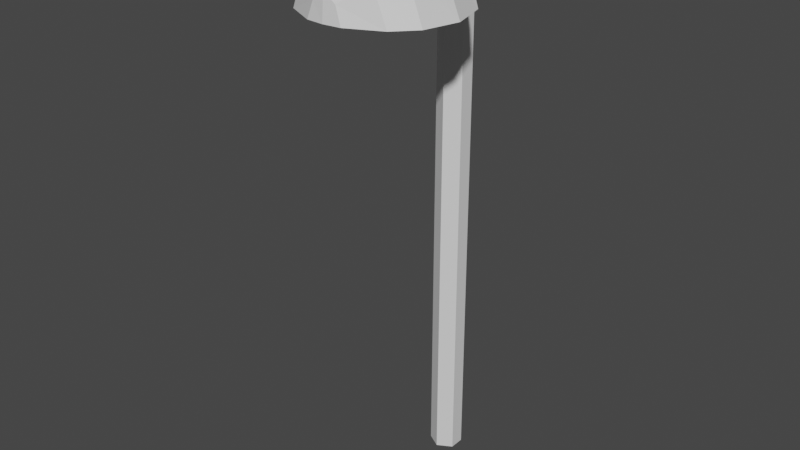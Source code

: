 # Source: farola.blend  (saved by Blender 2.81.16; exported with 4.5.12 LTS)
import bpy
from mathutils import Matrix  # noqa: F401  (used for matrix-valued properties, if any)

bpy.ops.wm.read_factory_settings(use_empty=True)
scene = bpy.context.scene
scene.name = 'Scene'

# ---- collections
col_collection = bpy.data.collections.new('Collection'); scene.collection.children.link(col_collection)

# ---- materials (node trees are filled in below, after node groups)
mat_mat = bpy.data.materials.new('Mat')
mat_mat.use_transparent_shadow = False

# ---- material node trees
mat_mat.use_nodes = True; mat_mat.node_tree.nodes.clear()
_N = mat_mat.node_tree.nodes; _L = mat_mat.node_tree.links
n0 = _N.new('ShaderNodeOutputMaterial'); n0.name = 'Material Output'; n0.location = (300, 300)
n1 = _N.new('ShaderNodeBsdfPrincipled'); n1.name = 'Principled BSDF'; n1.location = (10, 300)
n1.distribution = 'GGX'
n1.subsurface_method = 'BURLEY'
n1.inputs[3].default_value = 1.45
n1.inputs[27].default_value = (0.0, 0.0, 0.0, 1.0)
n1.inputs[28].default_value = 1.0
_L.new(n1.outputs[0], n0.inputs[0])
n0.is_active_output = True

# ---- world
world_world = bpy.data.worlds.new('World'); scene.world = world_world
world_world.use_nodes = True; world_world.node_tree.nodes.clear()
_N = world_world.node_tree.nodes; _L = world_world.node_tree.links
n0 = _N.new('ShaderNodeOutputWorld'); n0.name = 'World Output'; n0.location = (300, 300)
n1 = _N.new('ShaderNodeBackground'); n1.name = 'Background'; n1.location = (10, 300)
n1.inputs[0].default_value = (0.05088, 0.05088, 0.05088, 1.0)
_L.new(n1.outputs[0], n0.inputs[0])
n0.is_active_output = True
world_world.color = (0.05088, 0.05088, 0.05088)
world_world.use_sun_shadow = False
world_world.sun_shadow_jitter_overblur = 0.0

# ---- meshes
me_cube_001 = bpy.data.meshes.new('Cube.001')
me_cube_001.from_pydata([(0.07206, -0.03762, -0.008816), (0.07206, -0.03762, 2.462), (0.07206, 0.03762, -0.008816), (0.07206, 0.03762, 2.462), (0.0, 0.07984, -0.008816), (0.0, 0.07984, 2.462), (0.0, -0.07984, -0.008816), (0.0, -0.07984, 2.462), (0.07206, -0.06283, 2.531), (0.07206, -0.02262, 2.571), (1.898e-18, 0.01337, 2.607), (-2.481e-18, -0.09084, 2.504), (0.07206, -0.117, 2.572), (0.07206, -0.1324, 2.633), (1.376e-18, -0.1433, 2.679), (3.253e-18, -0.108, 2.528), (0.2288, -0.1858, 2.462), (0.2035, -0.2084, 2.647), (0.0, -0.1827, 2.724), (0.0, -0.1233, 2.463), (0.3778, -0.4746, 2.457), (0.2579, -0.4755, 2.745), (0.0, -0.4762, 2.848), (0.0, -0.4747, 2.457), (0.3318, -0.2951, 2.46), (0.0, -0.2904, 2.458), (0.0, -0.2962, 2.8), (0.2483, -0.2943, 2.694), (0.335, -0.6517, 2.458), (0.2444, -0.6536, 2.7), (0.0, -0.6624, 2.809), (0.0, -0.6533, 2.457), (0.246, -0.754, 2.459), (0.1731, -0.7574, 2.641), (0.0, -0.7689, 2.723), (0.0, -0.767, 2.459), (0.08749, -0.8382, 2.462), (0.05847, -0.833, 2.545), (0.0, -0.8364, 2.592), (0.0, -0.8466, 2.462)], [], [(4, 5, 3, 2), (2, 3, 1, 0), (4, 2, 0, 6), (3, 5, 10, 9), (0, 1, 7, 6), (10, 11, 15, 14), (7, 1, 8, 11), (1, 3, 9, 8), (5, 7, 11, 10), (14, 15, 19, 18), (8, 9, 13, 12), (11, 8, 12, 15), (9, 10, 14, 13), (25, 24, 20, 23), (12, 13, 17, 16), (15, 12, 16, 19), (13, 14, 18, 17), (22, 23, 31, 30), (27, 26, 22, 21), (26, 25, 23, 22), (18, 19, 25, 26), (17, 18, 26, 27), (19, 16, 24, 25), (31, 28, 32, 35), (20, 21, 29, 28), (23, 20, 28, 31), (21, 22, 30, 29), (34, 35, 39, 38), (29, 30, 34, 33), (30, 31, 35, 34), (28, 29, 33, 32), (37, 38, 39, 36), (32, 33, 37, 36), (35, 32, 36, 39), (33, 34, 38, 37), (21, 20, 24, 27), (17, 27, 24, 16)])
_uv = me_cube_001.uv_layers.new(name='UVMap')
_uv.uv.foreach_set('vector', [0.375, 0.375, 0.625, 0.375, 0.625, 0.5, 0.375, 0.5, 0.375, 0.5, 0.625, 0.5, 0.625, 0.75, 0.375, 0.75, 0.25, 0.5, 0.375, 0.5, 0.375, 0.75, 0.25, 0.75, 0.625, 0.5, 0.625, 0.375, 0.625, 0.375, 0.625, 0.5, 0.375, 0.75, 0.625, 0.75, 0.625, 0.875, 0.375, 0.875, 0.0, 0.0, 0.0, 0.0, 0.0, 0.0, 0.0, 0.0, 0.625, 0.875, 0.625, 0.75, 0.625, 0.75, 0.625, 0.875, 0.625, 0.75, 0.625, 0.5, 0.625, 0.5, 0.625, 0.75, 0.0, 0.0, 0.0, 0.0, 0.0, 0.0, 0.0, 0.0, 0.0, 0.0, 0.0, 0.0, 0.0, 0.0, 0.0, 0.0, 0.625, 0.75, 0.625, 0.5, 0.625, 0.5, 0.625, 0.75, 0.625, 0.875, 0.625, 0.75, 0.625, 0.75, 0.625, 0.875, 0.625, 0.5, 0.625, 0.375, 0.625, 0.375, 0.625, 0.5, 0.625, 0.875, 0.625, 0.75, 0.625, 0.75, 0.625, 0.875, 0.625, 0.75, 0.625, 0.5, 0.625, 0.5, 0.625, 0.75, 0.625, 0.875, 0.625, 0.75, 0.625, 0.75, 0.625, 0.875, 0.625, 0.5, 0.625, 0.375, 0.625, 0.375, 0.625, 0.5, 0.0, 0.0, 0.0, 0.0, 0.0, 0.0, 0.0, 0.0, 0.625, 0.5, 0.625, 0.375, 0.625, 0.375, 0.625, 0.5, 0.0, 0.0, 0.0, 0.0, 0.0, 0.0, 0.0, 0.0, 0.0, 0.0, 0.0, 0.0, 0.0, 0.0, 0.0, 0.0, 0.625, 0.5, 0.625, 0.375, 0.625, 0.375, 0.625, 0.5, 0.625, 0.875, 0.625, 0.75, 0.625, 0.75, 0.625, 0.875, 0.625, 0.875, 0.625, 0.75, 0.625, 0.75, 0.625, 0.875, 0.625, 0.75, 0.625, 0.5, 0.625, 0.5, 0.625, 0.75, 0.625, 0.875, 0.625, 0.75, 0.625, 0.75, 0.625, 0.875, 0.625, 0.5, 0.625, 0.375, 0.625, 0.375, 0.625, 0.5, 0.0, 0.0, 0.0, 0.0, 0.0, 0.0, 0.0, 0.0, 0.625, 0.5, 0.625, 0.375, 0.625, 0.375, 0.625, 0.5, 0.0, 0.0, 0.0, 0.0, 0.0, 0.0, 0.0, 0.0, 0.625, 0.75, 0.625, 0.5, 0.625, 0.5, 0.625, 0.75, 0.625, 0.5, 0.75, 0.5, 0.75, 0.75, 0.625, 0.75, 0.625, 0.75, 0.625, 0.5, 0.625, 0.5, 0.625, 0.75, 0.625, 0.875, 0.625, 0.75, 0.625, 0.75, 0.625, 0.875, 0.625, 0.5, 0.625, 0.375, 0.625, 0.375, 0.625, 0.5, 0.625, 0.5, 0.625, 0.75, 0.625, 0.75, 0.625, 0.5, 0.625, 0.5, 0.625, 0.5, 0.625, 0.75, 0.625, 0.75])
me_cube_001.materials.append(mat_mat)
me_cube_001.use_remesh_fix_poles = True
me_cube_001.use_remesh_preserve_attributes = False
me_cube_001.use_mirror_vertex_groups = False
me_cube_001.update()

# ---- objects
ob_empty_001 = bpy.data.objects.new('Empty.001', None)
ob_cube = bpy.data.objects.new('Cube', me_cube_001)
ob_empty_000 = bpy.data.objects.new('Empty.000', None)

# ---- transforms, parenting, visibility, modifiers, constraints
ob_empty_001.location = (-1.406, -2.996, -0.1369)
ob_empty_001.rotation_euler = (1.571, 0.0, 1.571)
ob_empty_001.empty_display_type = 'IMAGE'
ob_empty_001.empty_display_size = 11.16
ob_empty_001.empty_image_offset = (0.002766, -0.4322)
ob_empty_001.empty_image_depth = 'BACK'
ob_empty_001.empty_image_side = 'FRONT'
ob_empty_001.lineart.crease_threshold = 0.0
ob_cube.location = (0.0, 0.0, 0.0)
ob_cube.lineart.crease_threshold = 0.0
_m = ob_cube.modifiers.new('Mirror', 'MIRROR')
_m.use_clip = True
ob_empty_000.location = (-1.406, 6.224, -0.1369)
ob_empty_000.rotation_euler = (1.571, 0.0, 0.0)
ob_empty_000.empty_display_type = 'IMAGE'
ob_empty_000.empty_display_size = 11.16
ob_empty_000.empty_image_offset = (0.002766, -0.4322)
ob_empty_000.empty_image_depth = 'BACK'
ob_empty_000.empty_image_side = 'FRONT'
ob_empty_000.lineart.crease_threshold = 0.0

# ---- collection membership
col_collection.objects.link(ob_empty_001)
col_collection.objects.link(ob_cube)
col_collection.objects.link(ob_empty_000)

# ---- scene / render settings (as saved in the file)
scene.frame_start = 1; scene.frame_end = 250; scene.frame_set(1)
scene.render.engine = 'BLENDER_EEVEE_NEXT'
scene.cycles.use_denoising = False
scene.cycles.samples = 128
scene.cycles.sampling_pattern = 'TABULATED_SOBOL'
scene.cycles.use_adaptive_sampling = False
scene.cycles.use_light_tree = False
scene.view_settings.view_transform = 'Filmic'
bpy.context.view_layer.update()

# ---- added for rendering (the .blend has no active camera and no usable light): camera, sun
cam_auto = bpy.data.cameras.new('AutoCamera')
cam_auto.lens = 50.0
cam_auto.sensor_width = 36.0
cam_auto.clip_end = 1000.0
ob_auto_camera = bpy.data.objects.new('AutoCamera', cam_auto)
scene.collection.objects.link(ob_auto_camera)
ob_auto_camera.location = (2.86496, -3.82134, 3.71135)
ob_auto_camera.rotation_euler = (1.09748, -7.21219e-08, 0.694738)
scene.camera = ob_auto_camera
light_auto_sun = bpy.data.lights.new('AutoSun', 'SUN')
light_auto_sun.energy = 3.0
light_auto_sun.angle = 0.0523599
ob_auto_sun = bpy.data.objects.new('AutoSun', light_auto_sun)
scene.collection.objects.link(ob_auto_sun)
ob_auto_sun.rotation_euler = (0.872665, 0.174533, 0.523599)
bpy.context.view_layer.update()

